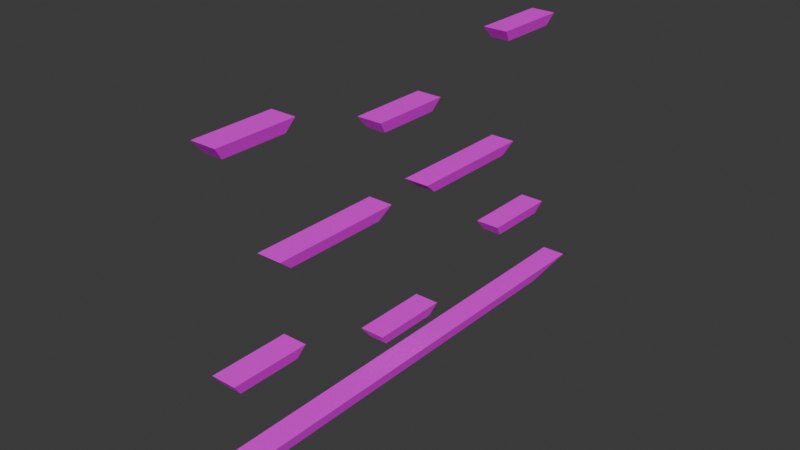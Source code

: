 # Source: Map2.blend  (saved by Blender 4.0.36; exported with 4.5.12 LTS)
import bpy
from mathutils import Matrix  # noqa: F401  (used for matrix-valued properties, if any)

bpy.ops.wm.read_factory_settings(use_empty=True)
scene = bpy.context.scene
scene.name = 'Scene'

# ---- collections
col_collection = bpy.data.collections.new('Collection'); scene.collection.children.link(col_collection)

# ---- images (referenced by path relative to the original .blend; pixels are not part of the script)
import os
ASSET_DIR = os.environ.get("B2B_ASSET_DIR", "")  # directory of the original .blend (textures are referenced by path, not embedded)
HERE = os.path.dirname(os.path.abspath(__file__))  # packed textures are extracted next to this script under _unpacked/

def load_image(name, relpath, width, height, colorspace="sRGB"):
    """Load a texture the original file referenced (path relative to the .blend, or extracted next to this script)."""
    p = next((c for c in (os.path.join(HERE, relpath), os.path.join(ASSET_DIR, relpath)) if relpath and os.path.exists(c)), "")
    if p:
        img = bpy.data.images.load(p, check_existing=True)
        img.name = name
    else:  # same state as the original file: an image datablock whose file is absent (Cycles renders it pink)
        img = bpy.data.images.new(name, width, height)
        img.source = "FILE"
        img.filepath = "//" + (relpath or name)
    img.colorspace_settings.name = colorspace
    return img
img_cliff_albedo_jpg = load_image('CLIFF_ALBEDO.jpg', 'Textures map/CLIFF_ALBEDO.jpg', 1024, 1024, 'sRGB')
img_normal_map_opengl_jpg = load_image('normal_map_opengl.jpg', 'Textures map/normal_map_opengl.jpg', 1024, 1024, 'sRGB')

# ---- materials (node trees are filled in below, after node groups)
mat_material_009 = bpy.data.materials.new('Material.009')
mat_material_009.alpha_threshold = 0.0
mat_material_009.use_transparent_shadow = False
mat_material_009.roughness = 0.5
mat_material_009.line_color = (0.0, 0.0, 0.0, 1.0)

# ---- material node trees
mat_material_009.use_nodes = True; mat_material_009.node_tree.nodes.clear()
_N = mat_material_009.node_tree.nodes; _L = mat_material_009.node_tree.links
n0 = _N.new('ShaderNodeBsdfPrincipled'); n0.name = 'Principled BSDF'; n0.location = (-157, 297)
n0.inputs[3].default_value = 1.45
n1 = _N.new('ShaderNodeTexImage'); n1.name = 'Image Texture'; n1.location = (-447, 277)
n1.image = img_cliff_albedo_jpg
n2 = _N.new('ShaderNodeOutputMaterial'); n2.name = 'Material Output'; n2.location = (258, 274)
n3 = _N.new('ShaderNodeTexImage'); n3.name = 'Image Texture.001'; n3.location = (-307, -95)
n3.image = img_normal_map_opengl_jpg
_L.new(n0.outputs[0], n2.inputs[0])
_L.new(n1.outputs[0], n0.inputs[0])
n2.is_active_output = True

# ---- world
world_world = bpy.data.worlds.new('World'); scene.world = world_world
world_world.use_nodes = True; world_world.node_tree.nodes.clear()
_N = world_world.node_tree.nodes; _L = world_world.node_tree.links
n0 = _N.new('ShaderNodeOutputWorld'); n0.name = 'World Output'; n0.location = (300, 300)
n1 = _N.new('ShaderNodeBackground'); n1.name = 'Background'; n1.location = (10, 300)
n1.inputs[0].default_value = (0.05088, 0.05088, 0.05088, 1.0)
_L.new(n1.outputs[0], n0.inputs[0])
n0.is_active_output = True
world_world.color = (0.05088, 0.05088, 0.05088)
world_world.use_sun_shadow = False
world_world.sun_shadow_jitter_overblur = 0.0

# ---- meshes
me_cube_006 = bpy.data.meshes.new('Cube.006')
me_cube_006.from_pydata([(1.0, 1.0, 1.0), (0.7932, 0.7932, -1.0), (1.0, -1.0, 1.0), (0.7932, -0.7932, -1.0), (-1.0, 1.0, 1.0), (-0.7932, 0.7932, -1.0), (-1.0, -1.0, 1.0), (-0.7932, -0.7932, -1.0)], [], [(0, 4, 6, 2), (3, 2, 6, 7), (7, 6, 4, 5), (5, 1, 3, 7), (1, 0, 2, 3), (5, 4, 0, 1)])
_uv = me_cube_006.uv_layers.new(name='UVMap')
_uv.uv.foreach_set('vector', [0.625, 0.5, 0.875, 0.5, 0.875, 0.75, 0.625, 0.75, 0.375, 0.75, 0.625, 0.75, 0.625, 1.0, 0.375, 1.0, 0.375, 0.0, 0.625, 0.0, 0.625, 0.25, 0.375, 0.25, 0.125, 0.5, 0.375, 0.5, 0.375, 0.75, 0.125, 0.75, 0.5486, 0.08765, 0.6343, 0.08765, 0.6343, 0.75, 0.5486, 0.75, 0.375, 0.25, 0.625, 0.25, 0.625, 0.5, 0.375, 0.5])
me_cube_006.materials.append(mat_material_009)
me_cube_006.use_mirror_vertex_groups = False
me_cube_006.update()
me_cube_011 = bpy.data.meshes.new('Cube.011')
me_cube_011.from_pydata([(1.0, 1.985, -21.61), (0.7932, 1.863, -23.61), (1.0, 0.7974, -21.61), (-1.0, 1.985, -21.61), (-0.7932, 1.863, -23.61), (-1.0, 0.7974, -21.61), (-0.7932, 0.9202, -23.61), (0.7932, 0.9202, -23.61)], [], [(4, 3, 0, 1), (1, 0, 2, 7), (0, 3, 5, 2), (6, 5, 3, 4), (7, 2, 5, 6), (4, 1, 7, 6)])
_uv = me_cube_011.uv_layers.new(name='UVMap')
_uv.uv.foreach_set('vector', [0.375, 0.25, 0.625, 0.25, 0.625, 0.5, 0.375, 0.5, 0.375, 0.02254, 0.5413, 0.02254, 0.5413, 0.75, 0.375, 0.75, 0.625, 0.5, 0.875, 0.5, 0.875, 0.75, 0.625, 0.75, 0.375, 0.0, 0.625, 0.0, 0.625, 0.25, 0.375, 0.25, 0.375, 0.75, 0.625, 0.75, 0.625, 1.0, 0.375, 1.0, 0.125, 0.5, 0.375, 0.5, 0.375, 0.75, 0.125, 0.75])
me_cube_011.materials.append(mat_material_009)
me_cube_011.use_mirror_vertex_groups = False
me_cube_011.update()
me_cube_012 = bpy.data.meshes.new('Cube.012')
me_cube_012.from_pydata([(1.0, -0.6438, -14.3), (0.7932, -0.7667, -16.3), (1.0, -1.832, -14.3), (-1.0, -0.6438, -14.3), (-0.7932, -0.7667, -16.3), (-1.0, -1.832, -14.3), (-0.7932, -1.709, -16.3), (0.7932, -1.709, -16.3)], [], [(4, 3, 0, 1), (1, 0, 2, 7), (0, 3, 5, 2), (6, 5, 3, 4), (7, 2, 5, 6), (4, 1, 7, 6)])
_uv = me_cube_012.uv_layers.new(name='UVMap')
_uv.uv.foreach_set('vector', [0.375, 0.25, 0.625, 0.25, 0.625, 0.5, 0.375, 0.5, 0.4401, 0.1, 0.625, 0.1, 0.625, 0.75, 0.4401, 0.75, 0.625, 0.5, 0.875, 0.5, 0.875, 0.75, 0.625, 0.75, 0.375, 0.0, 0.625, 0.0, 0.625, 0.25, 0.375, 0.25, 0.375, 0.75, 0.625, 0.75, 0.625, 1.0, 0.375, 1.0, 0.125, 0.5, 0.375, 0.5, 0.375, 0.75, 0.125, 0.75])
me_cube_012.materials.append(mat_material_009)
me_cube_012.use_mirror_vertex_groups = False
me_cube_012.update()
me_cube_013 = bpy.data.meshes.new('Cube.013')
me_cube_013.from_pydata([(1.0, 4.61, -14.3), (0.7932, 4.487, -16.3), (1.0, 3.422, -14.3), (-1.0, 4.61, -14.3), (-0.7932, 4.487, -16.3), (-1.0, 3.422, -14.3), (-0.7932, 3.545, -16.3), (0.7932, 3.545, -16.3)], [], [(4, 3, 0, 1), (1, 0, 2, 7), (0, 3, 5, 2), (6, 5, 3, 4), (7, 2, 5, 6), (4, 1, 7, 6)])
_uv = me_cube_013.uv_layers.new(name='UVMap')
_uv.uv.foreach_set('vector', [0.375, 0.25, 0.625, 0.25, 0.625, 0.5, 0.375, 0.5, 0.375, 0.02254, 0.5413, 0.02254, 0.5413, 0.75, 0.375, 0.75, 0.625, 0.5, 0.875, 0.5, 0.875, 0.75, 0.625, 0.75, 0.375, 0.0, 0.625, 0.0, 0.625, 0.25, 0.375, 0.25, 0.375, 0.75, 0.625, 0.75, 0.625, 1.0, 0.375, 1.0, 0.125, 0.5, 0.375, 0.5, 0.375, 0.75, 0.125, 0.75])
me_cube_013.materials.append(mat_material_009)
me_cube_013.use_mirror_vertex_groups = False
me_cube_013.update()
me_cube_014 = bpy.data.meshes.new('Cube.014')
me_cube_014.from_pydata([(1.0, 3.725, 1.0), (0.7932, 3.518, -1.0), (1.0, 1.725, 1.0), (-1.0, 3.725, 1.0), (-0.7932, 3.518, -1.0), (-1.0, 1.725, 1.0), (-0.7932, 1.932, -1.0), (0.7932, 1.932, -1.0)], [], [(4, 3, 0, 1), (1, 0, 2, 7), (0, 3, 5, 2), (6, 5, 3, 4), (7, 2, 5, 6), (4, 1, 7, 6)])
_uv = me_cube_014.uv_layers.new(name='UVMap')
_uv.uv.foreach_set('vector', [0.375, 0.25, 0.625, 0.25, 0.625, 0.5, 0.375, 0.5, 0.468, 0.08145, 0.5599, 0.08145, 0.5599, 0.75, 0.468, 0.75, 0.625, 0.5, 0.875, 0.5, 0.875, 0.75, 0.625, 0.75, 0.375, 0.0, 0.625, 0.0, 0.625, 0.25, 0.375, 0.25, 0.375, 0.75, 0.625, 0.75, 0.625, 1.0, 0.375, 1.0, 0.125, 0.5, 0.375, 0.5, 0.375, 0.75, 0.125, 0.75])
me_cube_014.materials.append(mat_material_009)
me_cube_014.use_mirror_vertex_groups = False
me_cube_014.update()
me_cube_015 = bpy.data.meshes.new('Cube.015')
me_cube_015.from_pydata([(1.0, -0.6438, 21.11), (0.7932, -0.7667, 19.11), (1.0, -1.832, 21.11), (-1.0, -0.6438, 21.11), (-0.7932, -0.7667, 19.11), (-1.0, -1.832, 21.11), (-0.7932, -1.709, 19.11), (0.7932, -1.709, 19.11)], [], [(4, 3, 0, 1), (1, 0, 2, 7), (0, 3, 5, 2), (6, 5, 3, 4), (7, 2, 5, 6), (4, 1, 7, 6)])
_uv = me_cube_015.uv_layers.new(name='UVMap')
_uv.uv.foreach_set('vector', [0.375, 0.25, 0.625, 0.25, 0.625, 0.5, 0.375, 0.5, 0.02466, 0.2613, 0.1692, 0.2613, 0.1692, 0.75, 0.02466, 0.75, 0.625, 0.5, 0.875, 0.5, 0.875, 0.75, 0.625, 0.75, 0.375, 0.0, 0.625, 0.0, 0.625, 0.25, 0.375, 0.25, 0.375, 0.75, 0.625, 0.75, 0.625, 1.0, 0.375, 1.0, 0.125, 0.5, 0.375, 0.5, 0.375, 0.75, 0.125, 0.75])
me_cube_015.materials.append(mat_material_009)
me_cube_015.use_mirror_vertex_groups = False
me_cube_015.update()
me_cube_016 = bpy.data.meshes.new('Cube.016')
me_cube_016.from_pydata([(1.0, 4.61, 21.11), (0.7932, 4.487, 19.11), (1.0, 3.422, 21.11), (-1.0, 4.61, 21.11), (-0.7932, 4.487, 19.11), (-1.0, 3.422, 21.11), (-0.7932, 3.545, 19.11), (0.7932, 3.545, 19.11)], [], [(4, 3, 0, 1), (1, 0, 2, 7), (0, 3, 5, 2), (6, 5, 3, 4), (7, 2, 5, 6), (4, 1, 7, 6)])
_uv = me_cube_016.uv_layers.new(name='UVMap')
_uv.uv.foreach_set('vector', [0.375, 0.25, 0.625, 0.25, 0.625, 0.5, 0.375, 0.5, 0.375, 0.2613, 0.5196, 0.2613, 0.5196, 0.75, 0.375, 0.75, 0.625, 0.5, 0.875, 0.5, 0.875, 0.75, 0.625, 0.75, 0.375, 0.0, 0.625, 0.0, 0.625, 0.25, 0.375, 0.25, 0.375, 0.75, 0.625, 0.75, 0.625, 1.0, 0.375, 1.0, 0.125, 0.5, 0.375, 0.5, 0.375, 0.75, 0.125, 0.75])
me_cube_016.materials.append(mat_material_009)
me_cube_016.use_mirror_vertex_groups = False
me_cube_016.update()
me_cube_017 = bpy.data.meshes.new('Cube.017')
me_cube_017.from_pydata([(1.0, 1.985, 14.87), (0.7932, 1.863, 12.87), (1.0, 0.7974, 14.87), (-1.0, 1.985, 14.87), (-0.7932, 1.863, 12.87), (-1.0, 0.7974, 14.87), (-0.7932, 0.9202, 12.87), (0.7932, 0.9202, 12.87)], [], [(4, 3, 0, 1), (1, 0, 2, 7), (0, 3, 5, 2), (6, 5, 3, 4), (7, 2, 5, 6), (4, 1, 7, 6)])
_uv = me_cube_017.uv_layers.new(name='UVMap')
_uv.uv.foreach_set('vector', [0.375, 0.25, 0.625, 0.25, 0.625, 0.5, 0.375, 0.5, 0.375, 0.5, 0.4638, 0.5, 0.4638, 0.75, 0.375, 0.75, 0.625, 0.5, 0.875, 0.5, 0.875, 0.75, 0.625, 0.75, 0.375, 0.0, 0.625, 0.0, 0.625, 0.25, 0.375, 0.25, 0.375, 0.75, 0.625, 0.75, 0.625, 1.0, 0.375, 1.0, 0.125, 0.5, 0.375, 0.5, 0.375, 0.75, 0.125, 0.75])
me_cube_017.materials.append(mat_material_009)
me_cube_017.use_mirror_vertex_groups = False
me_cube_017.update()
me_cube_018 = bpy.data.meshes.new('Cube.018')
me_cube_018.from_pydata([(1.0, 5.374, -29.11), (0.7932, 4.551, -31.11), (1.0, -2.591, -29.11), (-1.0, 5.374, -29.11), (-0.7932, 4.551, -31.11), (-1.0, -2.591, -29.11), (-0.7932, -1.768, -31.11), (0.7932, -1.768, -31.11)], [], [(4, 3, 0, 1), (1, 0, 2, 7), (0, 3, 5, 2), (6, 5, 3, 4), (7, 2, 5, 6), (4, 1, 7, 6)])
_uv = me_cube_018.uv_layers.new(name='UVMap')
_uv.uv.foreach_set('vector', [0.375, 0.25, 0.625, 0.25, 0.625, 0.5, 0.375, 0.5, 0.3974, 0.1573, 0.4476, 0.0565, 0.4476, 0.9238, 0.3974, 0.8354, 0.625, 0.5, 0.875, 0.5, 0.875, 0.75, 0.625, 0.75, 0.375, 0.0, 0.625, 0.0, 0.625, 0.25, 0.375, 0.25, 0.375, 0.75, 0.625, 0.75, 0.625, 1.0, 0.375, 1.0, 0.125, 0.5, 0.375, 0.5, 0.375, 0.75, 0.125, 0.75])
me_cube_018.materials.append(mat_material_009)
me_cube_018.use_mirror_vertex_groups = False
me_cube_018.update()

# ---- objects
ob_cube_005 = bpy.data.objects.new('Cube.005', me_cube_006)
ob_cube_001 = bpy.data.objects.new('Cube.001', me_cube_011)
ob_cube_002 = bpy.data.objects.new('Cube.002', me_cube_012)
ob_cube_003 = bpy.data.objects.new('Cube.003', me_cube_013)
ob_cube_004 = bpy.data.objects.new('Cube.004', me_cube_014)
ob_cube_006 = bpy.data.objects.new('Cube.006', me_cube_015)
ob_cube_007 = bpy.data.objects.new('Cube.007', me_cube_016)
ob_cube_008 = bpy.data.objects.new('Cube.008', me_cube_017)
ob_cube_009 = bpy.data.objects.new('Cube.009', me_cube_018)

# ---- transforms, parenting, visibility, modifiers, constraints
ob_cube_005.location = (0.0, -16.44, 15.3)
ob_cube_005.scale = (2.22, 11.81, 1.0)
ob_cube_005.lock_rotations_4d = False
ob_cube_005.empty_display_type = 'ARROWS'
ob_cube_005.lineart.crease_threshold = 0.0
ob_cube_001.location = (0.0, -16.44, 15.3)
ob_cube_001.scale = (2.22, 11.81, 1.0)
ob_cube_001.lock_rotations_4d = False
ob_cube_001.empty_display_type = 'ARROWS'
ob_cube_001.lineart.crease_threshold = 0.0
ob_cube_002.location = (0.0, -16.44, 15.3)
ob_cube_002.scale = (2.22, 11.81, 1.0)
ob_cube_002.lock_rotations_4d = False
ob_cube_002.empty_display_type = 'ARROWS'
ob_cube_002.lineart.crease_threshold = 0.0
ob_cube_003.location = (0.0, -16.44, 15.3)
ob_cube_003.scale = (2.22, 11.81, 1.0)
ob_cube_003.lock_rotations_4d = False
ob_cube_003.empty_display_type = 'ARROWS'
ob_cube_003.lineart.crease_threshold = 0.0
ob_cube_004.location = (0.0, -16.44, 15.3)
ob_cube_004.scale = (2.22, 11.81, 1.0)
ob_cube_004.lock_rotations_4d = False
ob_cube_004.empty_display_type = 'ARROWS'
ob_cube_004.lineart.crease_threshold = 0.0
ob_cube_006.location = (0.0, -16.44, 15.3)
ob_cube_006.scale = (2.22, 11.81, 1.0)
ob_cube_006.lock_rotations_4d = False
ob_cube_006.empty_display_type = 'ARROWS'
ob_cube_006.lineart.crease_threshold = 0.0
ob_cube_007.location = (0.0, -16.44, 15.3)
ob_cube_007.scale = (2.22, 11.81, 1.0)
ob_cube_007.lock_rotations_4d = False
ob_cube_007.empty_display_type = 'ARROWS'
ob_cube_007.lineart.crease_threshold = 0.0
ob_cube_008.location = (0.0, -16.44, 15.3)
ob_cube_008.scale = (2.22, 11.81, 1.0)
ob_cube_008.lock_rotations_4d = False
ob_cube_008.empty_display_type = 'ARROWS'
ob_cube_008.lineart.crease_threshold = 0.0
ob_cube_009.location = (0.0, -16.44, 15.3)
ob_cube_009.scale = (2.22, 11.81, 1.0)
ob_cube_009.lock_rotations_4d = False
ob_cube_009.empty_display_type = 'ARROWS'
ob_cube_009.lineart.crease_threshold = 0.0

# ---- collection membership
col_collection.objects.link(ob_cube_005)
col_collection.objects.link(ob_cube_001)
col_collection.objects.link(ob_cube_002)
col_collection.objects.link(ob_cube_003)
col_collection.objects.link(ob_cube_004)
col_collection.objects.link(ob_cube_006)
col_collection.objects.link(ob_cube_007)
col_collection.objects.link(ob_cube_008)
col_collection.objects.link(ob_cube_009)

# ---- scene / render settings (as saved in the file)
scene.frame_start = 1; scene.frame_end = 250; scene.frame_set(1)
scene.render.engine = 'BLENDER_EEVEE_NEXT'
scene.cycles.sampling_pattern = 'TABULATED_SOBOL'
bpy.context.view_layer.update()

# ---- added for rendering (the .blend has no active camera and no usable light): camera, sun
cam_auto = bpy.data.cameras.new('AutoCamera')
cam_auto.lens = 50.0
cam_auto.sensor_width = 36.0
cam_auto.clip_end = 1748.9
ob_auto_camera = bpy.data.objects.new('AutoCamera', cam_auto)
scene.collection.objects.link(ob_auto_camera)
ob_auto_camera.location = (99.6528, -119.583, 90.0204)
ob_auto_camera.rotation_euler = (1.09748, -7.21219e-08, 0.694738)
scene.camera = ob_auto_camera
light_auto_sun = bpy.data.lights.new('AutoSun', 'SUN')
light_auto_sun.energy = 3.0
light_auto_sun.angle = 0.0523599
ob_auto_sun = bpy.data.objects.new('AutoSun', light_auto_sun)
scene.collection.objects.link(ob_auto_sun)
ob_auto_sun.rotation_euler = (0.872665, 0.174533, 0.523599)
bpy.context.view_layer.update()
